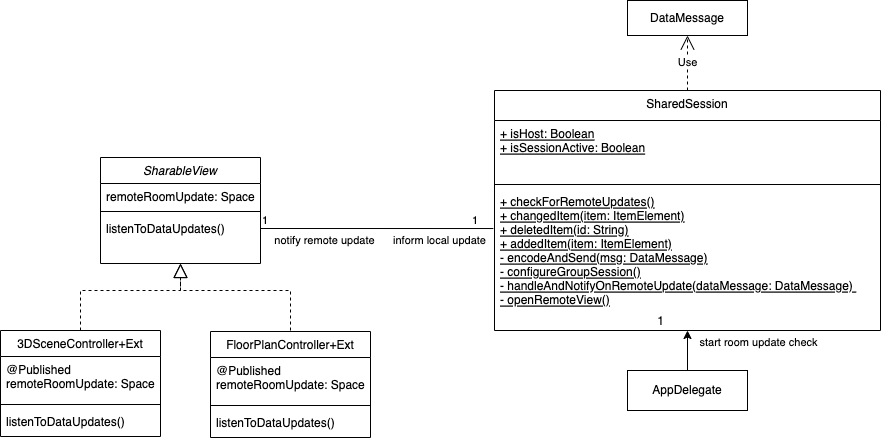

The diagram above was exported from draw.io. Its source (the exported page's mxGraphModel, read from the mxfile embedded in the PNG):
<mxGraphModel dx="2893" dy="1129" grid="1" gridSize="10" guides="1" tooltips="1" connect="1" arrows="1" fold="1" page="1" pageScale="1" pageWidth="827" pageHeight="1169" math="0" shadow="0">
  <root>
    <mxCell id="WIyWlLk6GJQsqaUBKTNV-0" />
    <mxCell id="WIyWlLk6GJQsqaUBKTNV-1" parent="WIyWlLk6GJQsqaUBKTNV-0" />
    <mxCell id="zkfFHV4jXpPFQw0GAbJ--17" value="SharedSession" style="swimlane;fontStyle=0;align=center;verticalAlign=top;childLayout=stackLayout;horizontal=1;startSize=30;horizontalStack=0;resizeParent=1;resizeLast=0;collapsible=1;marginBottom=0;rounded=0;shadow=0;strokeWidth=1;" parent="WIyWlLk6GJQsqaUBKTNV-1" vertex="1">
      <mxGeometry x="414" y="90" width="386" height="240" as="geometry">
        <mxRectangle x="550" y="140" width="160" height="26" as="alternateBounds" />
      </mxGeometry>
    </mxCell>
    <mxCell id="zkfFHV4jXpPFQw0GAbJ--18" value="+ isHost: Boolean&#10;+ isSessionActive: Boolean" style="text;align=left;verticalAlign=top;spacingLeft=4;spacingRight=4;overflow=hidden;rotatable=0;points=[[0,0.5],[1,0.5]];portConstraint=eastwest;fontStyle=4" parent="zkfFHV4jXpPFQw0GAbJ--17" vertex="1">
      <mxGeometry y="30" width="386" height="60" as="geometry" />
    </mxCell>
    <mxCell id="zkfFHV4jXpPFQw0GAbJ--23" value="" style="line;html=1;strokeWidth=1;align=left;verticalAlign=middle;spacingTop=-1;spacingLeft=3;spacingRight=3;rotatable=0;labelPosition=right;points=[];portConstraint=eastwest;" parent="zkfFHV4jXpPFQw0GAbJ--17" vertex="1">
      <mxGeometry y="90" width="386" height="8" as="geometry" />
    </mxCell>
    <mxCell id="zkfFHV4jXpPFQw0GAbJ--24" value="+ checkForRemoteUpdates()&#10;+ changedItem(item: ItemElement)&#10;+ deletedItem(id: String)&#10;+ addedItem(item: ItemElement)&#10;- encodeAndSend(msg: DataMessage)&#10;- configureGroupSession()&#10;- handleAndNotifyOnRemoteUpdate(dataMessage: DataMessage) &#10;- openRemoteView()&#10;" style="text;align=left;verticalAlign=top;spacingLeft=4;spacingRight=4;overflow=hidden;rotatable=0;points=[[0,0.5],[1,0.5]];portConstraint=eastwest;fontStyle=4" parent="zkfFHV4jXpPFQw0GAbJ--17" vertex="1">
      <mxGeometry y="98" width="386" height="122" as="geometry" />
    </mxCell>
    <mxCell id="sp-JT2jv1defTMcyd6ff-1" value="3DSceneController+Ext" style="swimlane;fontStyle=0;align=center;verticalAlign=top;childLayout=stackLayout;horizontal=1;startSize=26;horizontalStack=0;resizeParent=1;resizeLast=0;collapsible=1;marginBottom=0;rounded=0;shadow=0;strokeWidth=1;" vertex="1" parent="WIyWlLk6GJQsqaUBKTNV-1">
      <mxGeometry x="-80" y="330" width="160" height="106" as="geometry">
        <mxRectangle x="130" y="380" width="160" height="26" as="alternateBounds" />
      </mxGeometry>
    </mxCell>
    <mxCell id="sp-JT2jv1defTMcyd6ff-2" value="@Published&#10;remoteRoomUpdate: Space" style="text;align=left;verticalAlign=top;spacingLeft=4;spacingRight=4;overflow=hidden;rotatable=0;points=[[0,0.5],[1,0.5]];portConstraint=eastwest;" vertex="1" parent="sp-JT2jv1defTMcyd6ff-1">
      <mxGeometry y="26" width="160" height="44" as="geometry" />
    </mxCell>
    <mxCell id="sp-JT2jv1defTMcyd6ff-4" value="" style="line;html=1;strokeWidth=1;align=left;verticalAlign=middle;spacingTop=-1;spacingLeft=3;spacingRight=3;rotatable=0;labelPosition=right;points=[];portConstraint=eastwest;" vertex="1" parent="sp-JT2jv1defTMcyd6ff-1">
      <mxGeometry y="70" width="160" height="8" as="geometry" />
    </mxCell>
    <mxCell id="sp-JT2jv1defTMcyd6ff-5" value="listenToDataUpdates()" style="text;align=left;verticalAlign=top;spacingLeft=4;spacingRight=4;overflow=hidden;rotatable=0;points=[[0,0.5],[1,0.5]];portConstraint=eastwest;fontStyle=0" vertex="1" parent="sp-JT2jv1defTMcyd6ff-1">
      <mxGeometry y="78" width="160" height="26" as="geometry" />
    </mxCell>
    <mxCell id="sp-JT2jv1defTMcyd6ff-7" value="DataMessage" style="rounded=0;whiteSpace=wrap;html=1;" vertex="1" parent="WIyWlLk6GJQsqaUBKTNV-1">
      <mxGeometry x="547" width="120" height="35" as="geometry" />
    </mxCell>
    <mxCell id="sp-JT2jv1defTMcyd6ff-8" value="AppDelegate" style="rounded=0;whiteSpace=wrap;html=1;" vertex="1" parent="WIyWlLk6GJQsqaUBKTNV-1">
      <mxGeometry x="547" y="370" width="120" height="40" as="geometry" />
    </mxCell>
    <mxCell id="sp-JT2jv1defTMcyd6ff-9" value="" style="endArrow=classic;html=1;rounded=0;entryX=0.5;entryY=1;entryDx=0;entryDy=0;exitX=0.5;exitY=0;exitDx=0;exitDy=0;" edge="1" parent="WIyWlLk6GJQsqaUBKTNV-1" source="sp-JT2jv1defTMcyd6ff-8" target="zkfFHV4jXpPFQw0GAbJ--17">
      <mxGeometry width="50" height="50" relative="1" as="geometry">
        <mxPoint x="340" y="590" as="sourcePoint" />
        <mxPoint x="390" y="540" as="targetPoint" />
      </mxGeometry>
    </mxCell>
    <mxCell id="sp-JT2jv1defTMcyd6ff-10" value="start room update check" style="edgeLabel;html=1;align=center;verticalAlign=middle;resizable=0;points=[];" vertex="1" connectable="0" parent="sp-JT2jv1defTMcyd6ff-9">
      <mxGeometry x="0.7455" y="-2" relative="1" as="geometry">
        <mxPoint x="68" y="6" as="offset" />
      </mxGeometry>
    </mxCell>
    <mxCell id="sp-JT2jv1defTMcyd6ff-12" value="1" style="text;html=1;align=center;verticalAlign=middle;resizable=0;points=[];autosize=1;strokeColor=none;fillColor=none;" vertex="1" parent="WIyWlLk6GJQsqaUBKTNV-1">
      <mxGeometry x="570" y="311" width="20" height="20" as="geometry" />
    </mxCell>
    <mxCell id="sp-JT2jv1defTMcyd6ff-13" value="Use" style="endArrow=open;endSize=12;dashed=1;html=1;rounded=0;entryX=0.5;entryY=1;entryDx=0;entryDy=0;exitX=0.5;exitY=0;exitDx=0;exitDy=0;" edge="1" parent="WIyWlLk6GJQsqaUBKTNV-1" source="zkfFHV4jXpPFQw0GAbJ--17" target="sp-JT2jv1defTMcyd6ff-7">
      <mxGeometry width="160" relative="1" as="geometry">
        <mxPoint x="260" y="480" as="sourcePoint" />
        <mxPoint x="420" y="480" as="targetPoint" />
      </mxGeometry>
    </mxCell>
    <mxCell id="sp-JT2jv1defTMcyd6ff-21" value="" style="endArrow=none;html=1;edgeStyle=orthogonalEdgeStyle;rounded=0;exitX=1;exitY=0.5;exitDx=0;exitDy=0;entryX=-0.003;entryY=0.328;entryDx=0;entryDy=0;entryPerimeter=0;" edge="1" parent="WIyWlLk6GJQsqaUBKTNV-1" source="sp-JT2jv1defTMcyd6ff-31" target="zkfFHV4jXpPFQw0GAbJ--24">
      <mxGeometry relative="1" as="geometry">
        <mxPoint x="260" y="430" as="sourcePoint" />
        <mxPoint x="360" y="270" as="targetPoint" />
      </mxGeometry>
    </mxCell>
    <mxCell id="sp-JT2jv1defTMcyd6ff-22" value="1" style="edgeLabel;resizable=0;html=1;align=left;verticalAlign=bottom;" connectable="0" vertex="1" parent="sp-JT2jv1defTMcyd6ff-21">
      <mxGeometry x="-1" relative="1" as="geometry" />
    </mxCell>
    <mxCell id="sp-JT2jv1defTMcyd6ff-23" value="1" style="edgeLabel;resizable=0;html=1;align=right;verticalAlign=bottom;" connectable="0" vertex="1" parent="sp-JT2jv1defTMcyd6ff-21">
      <mxGeometry x="1" relative="1" as="geometry">
        <mxPoint x="-15" as="offset" />
      </mxGeometry>
    </mxCell>
    <mxCell id="sp-JT2jv1defTMcyd6ff-26" value="notify remote update" style="text;html=1;align=center;verticalAlign=middle;resizable=0;points=[];autosize=1;strokeColor=none;fillColor=none;fontSize=11;" vertex="1" parent="WIyWlLk6GJQsqaUBKTNV-1">
      <mxGeometry x="184" y="230" width="120" height="20" as="geometry" />
    </mxCell>
    <mxCell id="sp-JT2jv1defTMcyd6ff-27" value="inform local update" style="text;html=1;align=center;verticalAlign=middle;resizable=0;points=[];autosize=1;strokeColor=none;fillColor=none;fontSize=11;" vertex="1" parent="WIyWlLk6GJQsqaUBKTNV-1">
      <mxGeometry x="304" y="230" width="110" height="20" as="geometry" />
    </mxCell>
    <mxCell id="sp-JT2jv1defTMcyd6ff-28" value="SharableView" style="swimlane;fontStyle=2;align=center;verticalAlign=top;childLayout=stackLayout;horizontal=1;startSize=26;horizontalStack=0;resizeParent=1;resizeLast=0;collapsible=1;marginBottom=0;rounded=0;shadow=0;strokeWidth=1;" vertex="1" parent="WIyWlLk6GJQsqaUBKTNV-1">
      <mxGeometry x="20" y="157" width="160" height="106" as="geometry">
        <mxRectangle x="130" y="380" width="160" height="26" as="alternateBounds" />
      </mxGeometry>
    </mxCell>
    <mxCell id="sp-JT2jv1defTMcyd6ff-29" value="remoteRoomUpdate: Space" style="text;align=left;verticalAlign=top;spacingLeft=4;spacingRight=4;overflow=hidden;rotatable=0;points=[[0,0.5],[1,0.5]];portConstraint=eastwest;" vertex="1" parent="sp-JT2jv1defTMcyd6ff-28">
      <mxGeometry y="26" width="160" height="24" as="geometry" />
    </mxCell>
    <mxCell id="sp-JT2jv1defTMcyd6ff-30" value="" style="line;html=1;strokeWidth=1;align=left;verticalAlign=middle;spacingTop=-1;spacingLeft=3;spacingRight=3;rotatable=0;labelPosition=right;points=[];portConstraint=eastwest;" vertex="1" parent="sp-JT2jv1defTMcyd6ff-28">
      <mxGeometry y="50" width="160" height="8" as="geometry" />
    </mxCell>
    <mxCell id="sp-JT2jv1defTMcyd6ff-31" value="listenToDataUpdates()" style="text;align=left;verticalAlign=top;spacingLeft=4;spacingRight=4;overflow=hidden;rotatable=0;points=[[0,0.5],[1,0.5]];portConstraint=eastwest;fontStyle=0" vertex="1" parent="sp-JT2jv1defTMcyd6ff-28">
      <mxGeometry y="58" width="160" height="26" as="geometry" />
    </mxCell>
    <mxCell id="sp-JT2jv1defTMcyd6ff-34" value="" style="endArrow=block;dashed=1;endFill=0;endSize=12;html=1;rounded=0;fontSize=11;entryX=0.5;entryY=1;entryDx=0;entryDy=0;exitX=0.5;exitY=0;exitDx=0;exitDy=0;" edge="1" parent="WIyWlLk6GJQsqaUBKTNV-1" source="sp-JT2jv1defTMcyd6ff-1" target="sp-JT2jv1defTMcyd6ff-28">
      <mxGeometry width="160" relative="1" as="geometry">
        <mxPoint x="-50" y="580" as="sourcePoint" />
        <mxPoint x="110" y="580" as="targetPoint" />
        <Array as="points">
          <mxPoint y="290" />
          <mxPoint x="100" y="290" />
        </Array>
      </mxGeometry>
    </mxCell>
    <mxCell id="sp-JT2jv1defTMcyd6ff-36" value="" style="endArrow=block;dashed=1;endFill=0;endSize=12;html=1;rounded=0;fontSize=11;entryX=0.5;entryY=1;entryDx=0;entryDy=0;exitX=0.5;exitY=0;exitDx=0;exitDy=0;" edge="1" parent="WIyWlLk6GJQsqaUBKTNV-1" target="sp-JT2jv1defTMcyd6ff-28">
      <mxGeometry width="160" relative="1" as="geometry">
        <mxPoint x="210" y="330" as="sourcePoint" />
        <mxPoint x="100" y="580" as="targetPoint" />
        <Array as="points">
          <mxPoint x="210" y="290" />
          <mxPoint x="100" y="290" />
        </Array>
      </mxGeometry>
    </mxCell>
    <mxCell id="sp-JT2jv1defTMcyd6ff-38" value="FloorPlanController+Ext" style="swimlane;fontStyle=0;align=center;verticalAlign=top;childLayout=stackLayout;horizontal=1;startSize=26;horizontalStack=0;resizeParent=1;resizeLast=0;collapsible=1;marginBottom=0;rounded=0;shadow=0;strokeWidth=1;" vertex="1" parent="WIyWlLk6GJQsqaUBKTNV-1">
      <mxGeometry x="130" y="331" width="160" height="106" as="geometry">
        <mxRectangle x="130" y="380" width="160" height="26" as="alternateBounds" />
      </mxGeometry>
    </mxCell>
    <mxCell id="sp-JT2jv1defTMcyd6ff-39" value="@Published&#10;remoteRoomUpdate: Space" style="text;align=left;verticalAlign=top;spacingLeft=4;spacingRight=4;overflow=hidden;rotatable=0;points=[[0,0.5],[1,0.5]];portConstraint=eastwest;" vertex="1" parent="sp-JT2jv1defTMcyd6ff-38">
      <mxGeometry y="26" width="160" height="44" as="geometry" />
    </mxCell>
    <mxCell id="sp-JT2jv1defTMcyd6ff-40" value="" style="line;html=1;strokeWidth=1;align=left;verticalAlign=middle;spacingTop=-1;spacingLeft=3;spacingRight=3;rotatable=0;labelPosition=right;points=[];portConstraint=eastwest;" vertex="1" parent="sp-JT2jv1defTMcyd6ff-38">
      <mxGeometry y="70" width="160" height="8" as="geometry" />
    </mxCell>
    <mxCell id="sp-JT2jv1defTMcyd6ff-41" value="listenToDataUpdates()" style="text;align=left;verticalAlign=top;spacingLeft=4;spacingRight=4;overflow=hidden;rotatable=0;points=[[0,0.5],[1,0.5]];portConstraint=eastwest;fontStyle=0" vertex="1" parent="sp-JT2jv1defTMcyd6ff-38">
      <mxGeometry y="78" width="160" height="26" as="geometry" />
    </mxCell>
  </root>
</mxGraphModel>